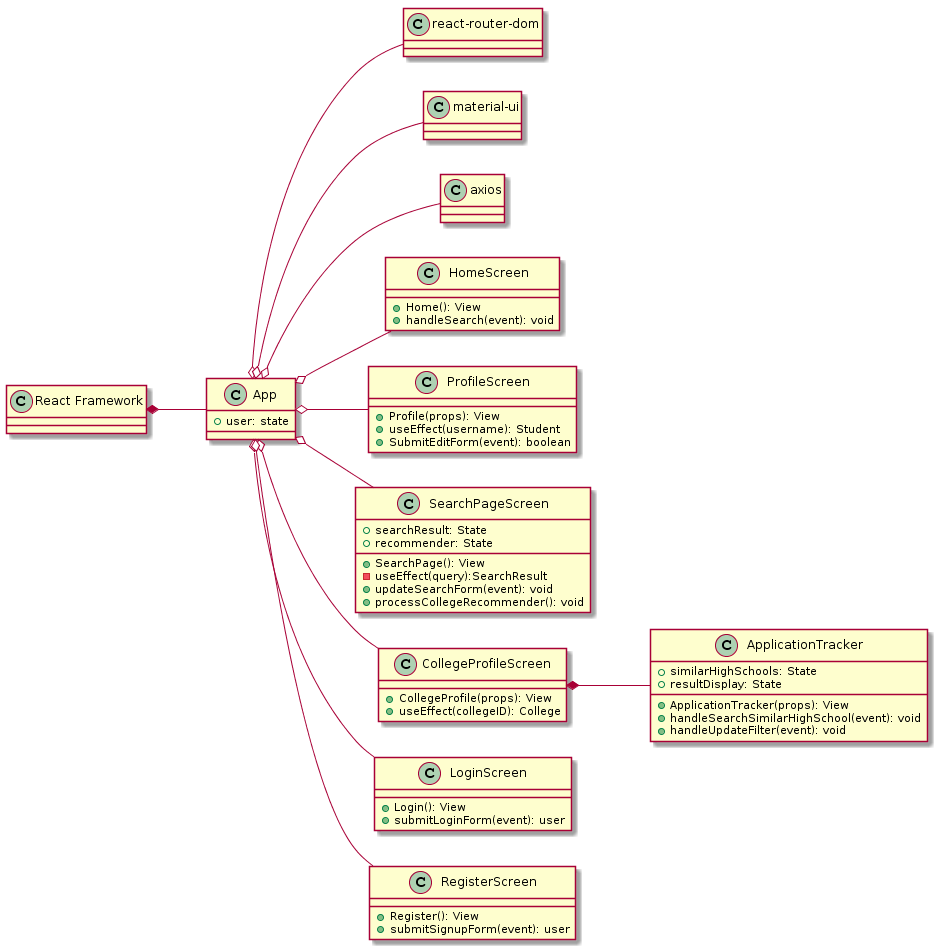

The diagram above was rendered by PlantUML. Its source (embedded in the PNG):
@startuml
left to right direction

class App{
    +user: state
}
class "React Framework"{
}
"React Framework" *-- App
App o-- "react-router-dom"
App o-- "material-ui"
App o-- axios 

class HomeScreen{
    +Home(): View
    +handleSearch(event): void
}

class ProfileScreen{
    +Profile(props): View
    +useEffect(username): Student
    +SubmitEditForm(event): boolean
}

class SearchPageScreen{
    +searchResult: State
    +recommender: State
    +SearchPage(): View
    -useEffect(query):SearchResult
    +updateSearchForm(event): void
    +processCollegeRecommender(): void
}

class CollegeProfileScreen{
    +CollegeProfile(props): View
    +useEffect(collegeID): College
}  

class ApplicationTracker{
    +similarHighSchools: State
    +resultDisplay: State
    +ApplicationTracker(props): View
    +handleSearchSimilarHighSchool(event): void
    +handleUpdateFilter(event): void
}

CollegeProfileScreen *-- ApplicationTracker

class LoginScreen{
    +Login(): View
    +submitLoginForm(event): user
} 

class RegisterScreen{
    +Register(): View
    +submitSignupForm(event): user
}


App o-- HomeScreen
App o-- ProfileScreen
App o-- SearchPageScreen
App o-- CollegeProfileScreen
App o-- LoginScreen
App o-- RegisterScreen
@enduml